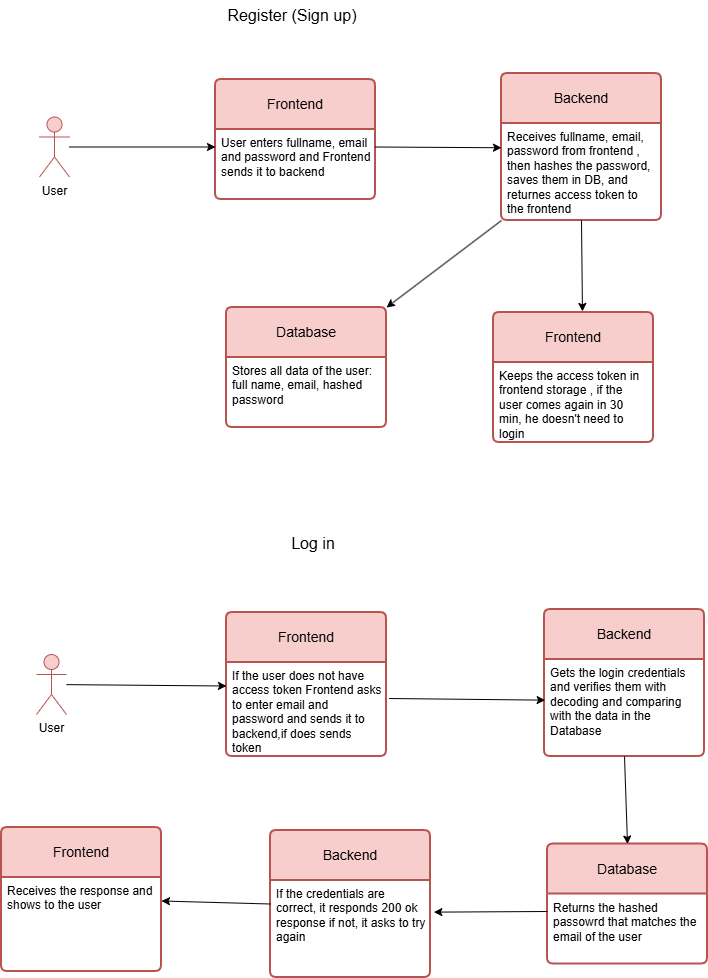

The diagram above was exported from draw.io. Its source (the exported page's mxGraphModel, read from the mxfile embedded in the PNG):
<mxGraphModel dx="1030" dy="697" grid="0" gridSize="10" guides="1" tooltips="1" connect="1" arrows="1" fold="1" page="1" pageScale="1" pageWidth="850" pageHeight="1100" math="0" shadow="0">
  <root>
    <mxCell id="0" />
    <mxCell id="1" parent="0" />
    <mxCell id="87zTVSqL6u14enxRZtRw-1" parent="1" style="shape=umlActor;verticalLabelPosition=bottom;verticalAlign=top;html=1;outlineConnect=0;fillColor=#f8cecc;strokeColor=#b85450;" value="User" vertex="1">
      <mxGeometry height="60" width="30" x="114" y="148.5" as="geometry" />
    </mxCell>
    <mxCell id="AvlETKAaMA0M-atICka9-1" parent="1" style="swimlane;childLayout=stackLayout;horizontal=1;startSize=50;horizontalStack=0;rounded=1;fontSize=14;fontStyle=0;strokeWidth=2;resizeParent=0;resizeLast=1;shadow=0;dashed=0;align=center;arcSize=4;whiteSpace=wrap;html=1;fillColor=#f8cecc;strokeColor=#b85450;" value="Frontend" vertex="1">
      <mxGeometry height="120" width="160" x="290" y="111" as="geometry" />
    </mxCell>
    <mxCell id="AvlETKAaMA0M-atICka9-2" parent="AvlETKAaMA0M-atICka9-1" style="align=left;strokeColor=none;fillColor=none;spacingLeft=4;spacingRight=4;fontSize=12;verticalAlign=top;resizable=0;rotatable=0;part=1;html=1;whiteSpace=wrap;" value="User enters fullname, email and password and Frontend sends it to backend" vertex="1">
      <mxGeometry height="70" width="160" y="50" as="geometry" />
    </mxCell>
    <mxCell id="AvlETKAaMA0M-atICka9-4" parent="1" style="swimlane;childLayout=stackLayout;horizontal=1;startSize=50;horizontalStack=0;rounded=1;fontSize=14;fontStyle=0;strokeWidth=2;resizeParent=0;resizeLast=1;shadow=0;dashed=0;align=center;arcSize=4;whiteSpace=wrap;html=1;fillColor=#f8cecc;strokeColor=#b85450;" value="Backend" vertex="1">
      <mxGeometry height="147" width="160" x="576" y="105" as="geometry" />
    </mxCell>
    <mxCell id="AvlETKAaMA0M-atICka9-5" parent="AvlETKAaMA0M-atICka9-4" style="align=left;strokeColor=none;fillColor=none;spacingLeft=4;spacingRight=4;fontSize=12;verticalAlign=top;resizable=0;rotatable=0;part=1;html=1;whiteSpace=wrap;" value="Receives fullname, email, password from frontend , then hashes the password, saves them in DB, and returnes access token to the frontend" vertex="1">
      <mxGeometry height="97" width="160" y="50" as="geometry" />
    </mxCell>
    <mxCell id="AvlETKAaMA0M-atICka9-6" parent="1" style="swimlane;childLayout=stackLayout;horizontal=1;startSize=50;horizontalStack=0;rounded=1;fontSize=14;fontStyle=0;strokeWidth=2;resizeParent=0;resizeLast=1;shadow=0;dashed=0;align=center;arcSize=4;whiteSpace=wrap;html=1;fillColor=#f8cecc;strokeColor=#b85450;" value="Database" vertex="1">
      <mxGeometry height="120" width="160" x="301" y="339" as="geometry" />
    </mxCell>
    <mxCell id="AvlETKAaMA0M-atICka9-7" parent="AvlETKAaMA0M-atICka9-6" style="align=left;strokeColor=none;fillColor=none;spacingLeft=4;spacingRight=4;fontSize=12;verticalAlign=top;resizable=0;rotatable=0;part=1;html=1;whiteSpace=wrap;" value="Stores all data of the user: full name, email, hashed password" vertex="1">
      <mxGeometry height="70" width="160" y="50" as="geometry" />
    </mxCell>
    <mxCell id="AvlETKAaMA0M-atICka9-8" parent="1" style="swimlane;childLayout=stackLayout;horizontal=1;startSize=50;horizontalStack=0;rounded=1;fontSize=14;fontStyle=0;strokeWidth=2;resizeParent=0;resizeLast=1;shadow=0;dashed=0;align=center;arcSize=4;whiteSpace=wrap;html=1;fillColor=#f8cecc;strokeColor=#b85450;" value="Frontend" vertex="1">
      <mxGeometry height="130" width="160" x="568" y="344" as="geometry" />
    </mxCell>
    <mxCell id="AvlETKAaMA0M-atICka9-9" parent="AvlETKAaMA0M-atICka9-8" style="align=left;strokeColor=none;fillColor=none;spacingLeft=4;spacingRight=4;fontSize=12;verticalAlign=top;resizable=0;rotatable=0;part=1;html=1;whiteSpace=wrap;" value="Keeps the access token in frontend storage , if the user comes again in 30 min, he doesn't need to login" vertex="1">
      <mxGeometry height="80" width="160" y="50" as="geometry" />
    </mxCell>
    <mxCell id="AvlETKAaMA0M-atICka9-10" edge="1" parent="1" source="87zTVSqL6u14enxRZtRw-1" style="endArrow=classic;html=1;rounded=0;entryX=0;entryY=0.25;entryDx=0;entryDy=0;" target="AvlETKAaMA0M-atICka9-2" value="">
      <mxGeometry height="50" relative="1" width="50" as="geometry">
        <mxPoint x="390" y="387" as="sourcePoint" />
        <mxPoint x="440" y="337" as="targetPoint" />
      </mxGeometry>
    </mxCell>
    <mxCell id="AvlETKAaMA0M-atICka9-12" parent="1" style="text;html=1;whiteSpace=wrap;strokeColor=none;fillColor=none;align=center;verticalAlign=middle;rounded=0;fontSize=16;" value="Register (Sign up)" vertex="1">
      <mxGeometry height="30" width="136" x="299" y="32" as="geometry" />
    </mxCell>
    <mxCell id="AvlETKAaMA0M-atICka9-14" parent="1" style="text;html=1;whiteSpace=wrap;strokeColor=none;fillColor=none;align=center;verticalAlign=middle;rounded=0;fontSize=16;" value="Log in" vertex="1">
      <mxGeometry height="30" width="136" x="320" y="560" as="geometry" />
    </mxCell>
    <mxCell id="AvlETKAaMA0M-atICka9-15" edge="1" parent="1" source="AvlETKAaMA0M-atICka9-2" style="endArrow=classic;html=1;rounded=0;exitX=1;exitY=0.25;exitDx=0;exitDy=0;entryX=0;entryY=0.25;entryDx=0;entryDy=0;" target="AvlETKAaMA0M-atICka9-5" value="">
      <mxGeometry height="50" relative="1" width="50" as="geometry">
        <mxPoint x="286" y="479" as="sourcePoint" />
        <mxPoint x="336" y="429" as="targetPoint" />
      </mxGeometry>
    </mxCell>
    <mxCell id="AvlETKAaMA0M-atICka9-16" edge="1" parent="1" source="AvlETKAaMA0M-atICka9-5" style="endArrow=classic;html=1;rounded=0;entryX=1;entryY=0;entryDx=0;entryDy=0;exitX=0;exitY=1;exitDx=0;exitDy=0;" target="AvlETKAaMA0M-atICka9-6" value="">
      <mxGeometry height="50" relative="1" width="50" as="geometry">
        <mxPoint x="482" y="302" as="sourcePoint" />
        <mxPoint x="532" y="252" as="targetPoint" />
      </mxGeometry>
    </mxCell>
    <mxCell id="AvlETKAaMA0M-atICka9-17" edge="1" parent="1" source="AvlETKAaMA0M-atICka9-5" style="endArrow=classic;html=1;rounded=0;entryX=0.556;entryY=-0.008;entryDx=0;entryDy=0;entryPerimeter=0;exitX=0.5;exitY=1;exitDx=0;exitDy=0;" target="AvlETKAaMA0M-atICka9-8" value="">
      <mxGeometry height="50" relative="1" width="50" as="geometry">
        <mxPoint x="286" y="479" as="sourcePoint" />
        <mxPoint x="336" y="429" as="targetPoint" />
      </mxGeometry>
    </mxCell>
    <mxCell id="AvlETKAaMA0M-atICka9-18" parent="1" style="shape=umlActor;verticalLabelPosition=bottom;verticalAlign=top;html=1;outlineConnect=0;fillColor=#f8cecc;strokeColor=#b85450;" value="User" vertex="1">
      <mxGeometry height="60" width="30" x="111" y="686" as="geometry" />
    </mxCell>
    <mxCell id="AvlETKAaMA0M-atICka9-19" parent="1" style="swimlane;childLayout=stackLayout;horizontal=1;startSize=50;horizontalStack=0;rounded=1;fontSize=14;fontStyle=0;strokeWidth=2;resizeParent=0;resizeLast=1;shadow=0;dashed=0;align=center;arcSize=4;whiteSpace=wrap;html=1;fillColor=#f8cecc;strokeColor=#b85450;" value="Frontend" vertex="1">
      <mxGeometry height="144" width="160" x="301" y="644" as="geometry" />
    </mxCell>
    <mxCell id="AvlETKAaMA0M-atICka9-20" parent="AvlETKAaMA0M-atICka9-19" style="align=left;strokeColor=none;fillColor=none;spacingLeft=4;spacingRight=4;fontSize=12;verticalAlign=top;resizable=0;rotatable=0;part=1;html=1;whiteSpace=wrap;" value="If the user does not have access token Frontend&amp;nbsp;asks to enter email and password and sends it to backend,if does sends token" vertex="1">
      <mxGeometry height="94" width="160" y="50" as="geometry" />
    </mxCell>
    <mxCell id="AvlETKAaMA0M-atICka9-21" parent="1" style="swimlane;childLayout=stackLayout;horizontal=1;startSize=50;horizontalStack=0;rounded=1;fontSize=14;fontStyle=0;strokeWidth=2;resizeParent=0;resizeLast=1;shadow=0;dashed=0;align=center;arcSize=4;whiteSpace=wrap;html=1;fillColor=#f8cecc;strokeColor=#b85450;" value="Backend" vertex="1">
      <mxGeometry height="147" width="160" x="619" y="641" as="geometry" />
    </mxCell>
    <mxCell id="AvlETKAaMA0M-atICka9-22" parent="AvlETKAaMA0M-atICka9-21" style="align=left;strokeColor=none;fillColor=none;spacingLeft=4;spacingRight=4;fontSize=12;verticalAlign=top;resizable=0;rotatable=0;part=1;html=1;whiteSpace=wrap;" value="Gets the login credentials and verifies them with decoding and comparing with the data in the Database" vertex="1">
      <mxGeometry height="97" width="160" y="50" as="geometry" />
    </mxCell>
    <mxCell id="AvlETKAaMA0M-atICka9-23" parent="1" style="swimlane;childLayout=stackLayout;horizontal=1;startSize=50;horizontalStack=0;rounded=1;fontSize=14;fontStyle=0;strokeWidth=2;resizeParent=0;resizeLast=1;shadow=0;dashed=0;align=center;arcSize=4;whiteSpace=wrap;html=1;fillColor=#f8cecc;strokeColor=#b85450;" value="Database" vertex="1">
      <mxGeometry height="120" width="160" x="622" y="875.5" as="geometry" />
    </mxCell>
    <mxCell id="AvlETKAaMA0M-atICka9-24" parent="AvlETKAaMA0M-atICka9-23" style="align=left;strokeColor=none;fillColor=none;spacingLeft=4;spacingRight=4;fontSize=12;verticalAlign=top;resizable=0;rotatable=0;part=1;html=1;whiteSpace=wrap;" value="Returns the hashed passowrd that matches the email of the user" vertex="1">
      <mxGeometry height="70" width="160" y="50" as="geometry" />
    </mxCell>
    <mxCell id="AvlETKAaMA0M-atICka9-25" parent="1" style="swimlane;childLayout=stackLayout;horizontal=1;startSize=50;horizontalStack=0;rounded=1;fontSize=14;fontStyle=0;strokeWidth=2;resizeParent=0;resizeLast=1;shadow=0;dashed=0;align=center;arcSize=4;whiteSpace=wrap;html=1;fillColor=#f8cecc;strokeColor=#b85450;" value="Backend" vertex="1">
      <mxGeometry height="147" width="160" x="345" y="862" as="geometry" />
    </mxCell>
    <mxCell id="AvlETKAaMA0M-atICka9-26" parent="AvlETKAaMA0M-atICka9-25" style="align=left;strokeColor=none;fillColor=none;spacingLeft=4;spacingRight=4;fontSize=12;verticalAlign=top;resizable=0;rotatable=0;part=1;html=1;whiteSpace=wrap;" value="If the credentials are correct, it responds 200 ok response if not, it asks to try again" vertex="1">
      <mxGeometry height="97" width="160" y="50" as="geometry" />
    </mxCell>
    <mxCell id="AvlETKAaMA0M-atICka9-27" parent="1" style="swimlane;childLayout=stackLayout;horizontal=1;startSize=50;horizontalStack=0;rounded=1;fontSize=14;fontStyle=0;strokeWidth=2;resizeParent=0;resizeLast=1;shadow=0;dashed=0;align=center;arcSize=4;whiteSpace=wrap;html=1;fillColor=#f8cecc;strokeColor=#b85450;" value="Frontend" vertex="1">
      <mxGeometry height="144" width="160" x="76" y="859" as="geometry" />
    </mxCell>
    <mxCell id="AvlETKAaMA0M-atICka9-28" parent="AvlETKAaMA0M-atICka9-27" style="align=left;strokeColor=none;fillColor=none;spacingLeft=4;spacingRight=4;fontSize=12;verticalAlign=top;resizable=0;rotatable=0;part=1;html=1;whiteSpace=wrap;" value="Receives the response and shows to the user&amp;nbsp;" vertex="1">
      <mxGeometry height="94" width="160" y="50" as="geometry" />
    </mxCell>
    <mxCell id="AvlETKAaMA0M-atICka9-29" edge="1" parent="1" source="AvlETKAaMA0M-atICka9-18" style="endArrow=classic;html=1;rounded=0;entryX=0;entryY=0.25;entryDx=0;entryDy=0;" target="AvlETKAaMA0M-atICka9-20" value="">
      <mxGeometry height="50" relative="1" width="50" as="geometry">
        <mxPoint x="287" y="780" as="sourcePoint" />
        <mxPoint x="337" y="730" as="targetPoint" />
      </mxGeometry>
    </mxCell>
    <mxCell id="AvlETKAaMA0M-atICka9-30" edge="1" parent="1" source="AvlETKAaMA0M-atICka9-20" style="endArrow=classic;html=1;rounded=0;entryX=0.004;entryY=0.419;entryDx=0;entryDy=0;entryPerimeter=0;exitX=1.016;exitY=0.383;exitDx=0;exitDy=0;exitPerimeter=0;" target="AvlETKAaMA0M-atICka9-22" value="">
      <mxGeometry height="50" relative="1" width="50" as="geometry">
        <mxPoint x="287" y="780" as="sourcePoint" />
        <mxPoint x="337" y="730" as="targetPoint" />
      </mxGeometry>
    </mxCell>
    <mxCell id="AvlETKAaMA0M-atICka9-31" edge="1" parent="1" source="AvlETKAaMA0M-atICka9-22" style="endArrow=classic;html=1;rounded=0;entryX=0.5;entryY=0;entryDx=0;entryDy=0;exitX=0.5;exitY=1;exitDx=0;exitDy=0;" target="AvlETKAaMA0M-atICka9-23" value="">
      <mxGeometry height="50" relative="1" width="50" as="geometry">
        <mxPoint x="568" y="850" as="sourcePoint" />
        <mxPoint x="618" y="800" as="targetPoint" />
      </mxGeometry>
    </mxCell>
    <mxCell id="AvlETKAaMA0M-atICka9-32" edge="1" parent="1" source="AvlETKAaMA0M-atICka9-24" style="endArrow=classic;html=1;rounded=0;entryX=1.021;entryY=0.326;entryDx=0;entryDy=0;entryPerimeter=0;exitX=0;exitY=0.25;exitDx=0;exitDy=0;" target="AvlETKAaMA0M-atICka9-26" value="">
      <mxGeometry height="50" relative="1" width="50" as="geometry">
        <mxPoint x="552" y="1064" as="sourcePoint" />
        <mxPoint x="602" y="1014" as="targetPoint" />
      </mxGeometry>
    </mxCell>
    <mxCell id="AvlETKAaMA0M-atICka9-33" edge="1" parent="1" source="AvlETKAaMA0M-atICka9-25" style="endArrow=classic;html=1;rounded=0;entryX=1;entryY=0.25;entryDx=0;entryDy=0;exitX=0;exitY=0.5;exitDx=0;exitDy=0;" target="AvlETKAaMA0M-atICka9-28" value="">
      <mxGeometry height="50" relative="1" width="50" as="geometry">
        <mxPoint x="258" y="1031" as="sourcePoint" />
        <mxPoint x="308" y="981" as="targetPoint" />
      </mxGeometry>
    </mxCell>
  </root>
</mxGraphModel>